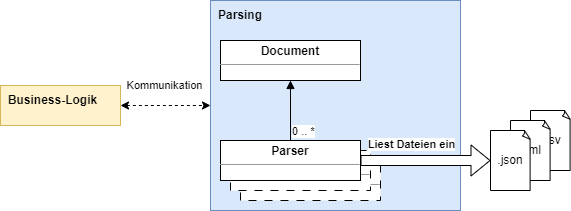

The diagram above was exported from draw.io. Its source (the exported page's mxGraphModel, read from the mxfile embedded in the PNG):
<mxGraphModel dx="1807" dy="566" grid="1" gridSize="10" guides="1" tooltips="1" connect="1" arrows="1" fold="1" page="1" pageScale="1" pageWidth="827" pageHeight="1169" math="0" shadow="0">
  <root>
    <mxCell id="0" />
    <mxCell id="1" parent="0" />
    <mxCell id="kNzHC70eAOTygalRGuy7-22" value="" style="rounded=0;whiteSpace=wrap;html=1;fillColor=#dae8fc;strokeColor=#6c8ebf;" parent="1" vertex="1">
      <mxGeometry x="140" y="140" width="250" height="210" as="geometry" />
    </mxCell>
    <mxCell id="kNzHC70eAOTygalRGuy7-1" value="&lt;p style=&quot;margin:0px;margin-top:4px;text-align:center;&quot;&gt;&lt;b&gt;Document&lt;/b&gt;&lt;/p&gt;&lt;hr size=&quot;1&quot;&gt;&lt;div style=&quot;height:2px;&quot;&gt;&lt;/div&gt;" style="verticalAlign=top;align=left;overflow=fill;fontSize=12;fontFamily=Helvetica;html=1;whiteSpace=wrap;" parent="1" vertex="1">
      <mxGeometry x="150" y="180" width="140" height="40" as="geometry" />
    </mxCell>
    <mxCell id="kNzHC70eAOTygalRGuy7-17" value="" style="group" parent="1" vertex="1" connectable="0">
      <mxGeometry x="150" y="280" width="160" height="60" as="geometry" />
    </mxCell>
    <mxCell id="kNzHC70eAOTygalRGuy7-13" value="&lt;p style=&quot;margin:0px;margin-top:4px;text-align:center;&quot;&gt;&lt;br&gt;&lt;/p&gt;&lt;hr size=&quot;1&quot;&gt;&lt;div style=&quot;height:2px;&quot;&gt;&lt;/div&gt;" style="verticalAlign=top;align=left;overflow=fill;fontSize=12;fontFamily=Helvetica;html=1;whiteSpace=wrap;dashed=1;dashPattern=8 8;" parent="kNzHC70eAOTygalRGuy7-17" vertex="1">
      <mxGeometry x="20" y="20" width="140" height="40" as="geometry" />
    </mxCell>
    <mxCell id="kNzHC70eAOTygalRGuy7-12" value="&lt;p style=&quot;margin:0px;margin-top:4px;text-align:center;&quot;&gt;&lt;br&gt;&lt;/p&gt;&lt;hr size=&quot;1&quot;&gt;&lt;div style=&quot;height:2px;&quot;&gt;&lt;/div&gt;" style="verticalAlign=top;align=left;overflow=fill;fontSize=12;fontFamily=Helvetica;html=1;whiteSpace=wrap;dashed=1;dashPattern=8 8;" parent="kNzHC70eAOTygalRGuy7-17" vertex="1">
      <mxGeometry x="10" y="10" width="140" height="40" as="geometry" />
    </mxCell>
    <mxCell id="kNzHC70eAOTygalRGuy7-11" value="&lt;p style=&quot;margin:0px;margin-top:4px;text-align:center;&quot;&gt;&lt;b&gt;Parser&lt;/b&gt;&lt;/p&gt;&lt;hr size=&quot;1&quot;&gt;&lt;div style=&quot;height:2px;&quot;&gt;&lt;/div&gt;" style="verticalAlign=top;align=left;overflow=fill;fontSize=12;fontFamily=Helvetica;html=1;whiteSpace=wrap;" parent="kNzHC70eAOTygalRGuy7-17" vertex="1">
      <mxGeometry width="140" height="40" as="geometry" />
    </mxCell>
    <mxCell id="kNzHC70eAOTygalRGuy7-7" value="" style="shape=flexArrow;endArrow=classic;html=1;rounded=0;fillColor=default;" parent="1" source="kNzHC70eAOTygalRGuy7-11" target="kNzHC70eAOTygalRGuy7-6" edge="1">
      <mxGeometry width="50" height="50" relative="1" as="geometry">
        <mxPoint x="380" y="320" as="sourcePoint" />
        <mxPoint x="-130" y="230" as="targetPoint" />
      </mxGeometry>
    </mxCell>
    <mxCell id="kNzHC70eAOTygalRGuy7-8" value="&lt;b&gt;Liest Dateien ein&lt;/b&gt;" style="edgeLabel;html=1;align=center;verticalAlign=middle;resizable=0;points=[];" parent="kNzHC70eAOTygalRGuy7-7" vertex="1" connectable="0">
      <mxGeometry x="-0.2514" y="7" relative="1" as="geometry">
        <mxPoint x="2" y="-9" as="offset" />
      </mxGeometry>
    </mxCell>
    <mxCell id="kNzHC70eAOTygalRGuy7-18" value="" style="endArrow=block;endFill=1;html=1;edgeStyle=orthogonalEdgeStyle;align=left;verticalAlign=top;rounded=0;" parent="1" source="kNzHC70eAOTygalRGuy7-11" target="kNzHC70eAOTygalRGuy7-1" edge="1">
      <mxGeometry x="-1" relative="1" as="geometry">
        <mxPoint x="250" y="380" as="sourcePoint" />
        <mxPoint x="410" y="380" as="targetPoint" />
      </mxGeometry>
    </mxCell>
    <mxCell id="kNzHC70eAOTygalRGuy7-19" value="0 .. *" style="edgeLabel;resizable=0;html=1;align=left;verticalAlign=bottom;" parent="kNzHC70eAOTygalRGuy7-18" connectable="0" vertex="1">
      <mxGeometry x="-1" relative="1" as="geometry" />
    </mxCell>
    <mxCell id="kNzHC70eAOTygalRGuy7-27" value="" style="group" parent="1" vertex="1" connectable="0">
      <mxGeometry x="-70" y="225" width="120" height="40" as="geometry" />
    </mxCell>
    <mxCell id="kNzHC70eAOTygalRGuy7-23" value="" style="rounded=0;whiteSpace=wrap;html=1;fillColor=#fff2cc;strokeColor=#d6b656;" parent="kNzHC70eAOTygalRGuy7-27" vertex="1">
      <mxGeometry width="120" height="40" as="geometry" />
    </mxCell>
    <mxCell id="kNzHC70eAOTygalRGuy7-24" value="&lt;b&gt;Business-Logik&lt;/b&gt;" style="text;html=1;strokeColor=none;fillColor=none;align=center;verticalAlign=middle;whiteSpace=wrap;rounded=0;" parent="kNzHC70eAOTygalRGuy7-27" vertex="1">
      <mxGeometry width="105" height="30" as="geometry" />
    </mxCell>
    <mxCell id="kNzHC70eAOTygalRGuy7-28" value="&lt;b&gt;Parsing&lt;/b&gt;" style="text;html=1;strokeColor=none;fillColor=none;align=center;verticalAlign=middle;whiteSpace=wrap;rounded=0;" parent="1" vertex="1">
      <mxGeometry x="140" y="140" width="60" height="30" as="geometry" />
    </mxCell>
    <mxCell id="kNzHC70eAOTygalRGuy7-29" value="" style="group" parent="1" vertex="1" connectable="0">
      <mxGeometry x="420" y="250" width="80" height="80" as="geometry" />
    </mxCell>
    <mxCell id="kNzHC70eAOTygalRGuy7-4" value=".csv" style="whiteSpace=wrap;html=1;shape=mxgraph.basic.document" parent="kNzHC70eAOTygalRGuy7-29" vertex="1">
      <mxGeometry x="40" width="40" height="60" as="geometry" />
    </mxCell>
    <mxCell id="kNzHC70eAOTygalRGuy7-5" value=".xml" style="whiteSpace=wrap;html=1;shape=mxgraph.basic.document" parent="kNzHC70eAOTygalRGuy7-29" vertex="1">
      <mxGeometry x="20" y="10" width="40" height="60" as="geometry" />
    </mxCell>
    <mxCell id="kNzHC70eAOTygalRGuy7-6" value=".json" style="whiteSpace=wrap;html=1;shape=mxgraph.basic.document" parent="kNzHC70eAOTygalRGuy7-29" vertex="1">
      <mxGeometry y="20" width="40" height="60" as="geometry" />
    </mxCell>
    <mxCell id="80jwlpVujO8SjiMPZqGg-1" value="" style="endArrow=classic;startArrow=classic;html=1;rounded=0;dashed=1;" edge="1" parent="1" source="kNzHC70eAOTygalRGuy7-23" target="kNzHC70eAOTygalRGuy7-22">
      <mxGeometry width="50" height="50" relative="1" as="geometry">
        <mxPoint x="330" y="300" as="sourcePoint" />
        <mxPoint x="380" y="250" as="targetPoint" />
      </mxGeometry>
    </mxCell>
    <mxCell id="80jwlpVujO8SjiMPZqGg-2" value="Kommunikation" style="edgeLabel;html=1;align=center;verticalAlign=middle;resizable=0;points=[];" vertex="1" connectable="0" parent="80jwlpVujO8SjiMPZqGg-1">
      <mxGeometry x="-0.2968" y="-2" relative="1" as="geometry">
        <mxPoint x="12" y="-22" as="offset" />
      </mxGeometry>
    </mxCell>
  </root>
</mxGraphModel>